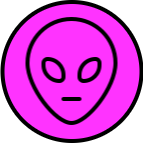

The diagram above was exported from draw.io. Its source (the exported page's mxGraphModel, read from the mxfile embedded in the PNG):
<mxGraphModel dx="946" dy="588" grid="1" gridSize="10" guides="1" tooltips="1" connect="1" arrows="1" fold="1" page="1" pageScale="1" pageWidth="827" pageHeight="1169" math="0" shadow="0">
  <root>
    <mxCell id="0" />
    <mxCell id="1" parent="0" />
    <mxCell id="2" value="" style="ellipse;whiteSpace=wrap;html=1;aspect=fixed;strokeWidth=4;fillColor=#FF33FF;" vertex="1" parent="1">
      <mxGeometry x="700" y="45.5" width="139" height="139" as="geometry" />
    </mxCell>
    <mxCell id="3" value="" style="shape=image;html=1;verticalAlign=top;verticalLabelPosition=bottom;labelBackgroundColor=#ffffff;imageAspect=0;aspect=fixed;image=https://cdn0.iconfinder.com/data/icons/phosphor-thin-vol-1/256/alien-thin-128.png;strokeWidth=3;fillColor=#FFFFFF;" vertex="1" parent="1">
      <mxGeometry x="705.5" y="51" width="128" height="128" as="geometry" />
    </mxCell>
  </root>
</mxGraphModel>